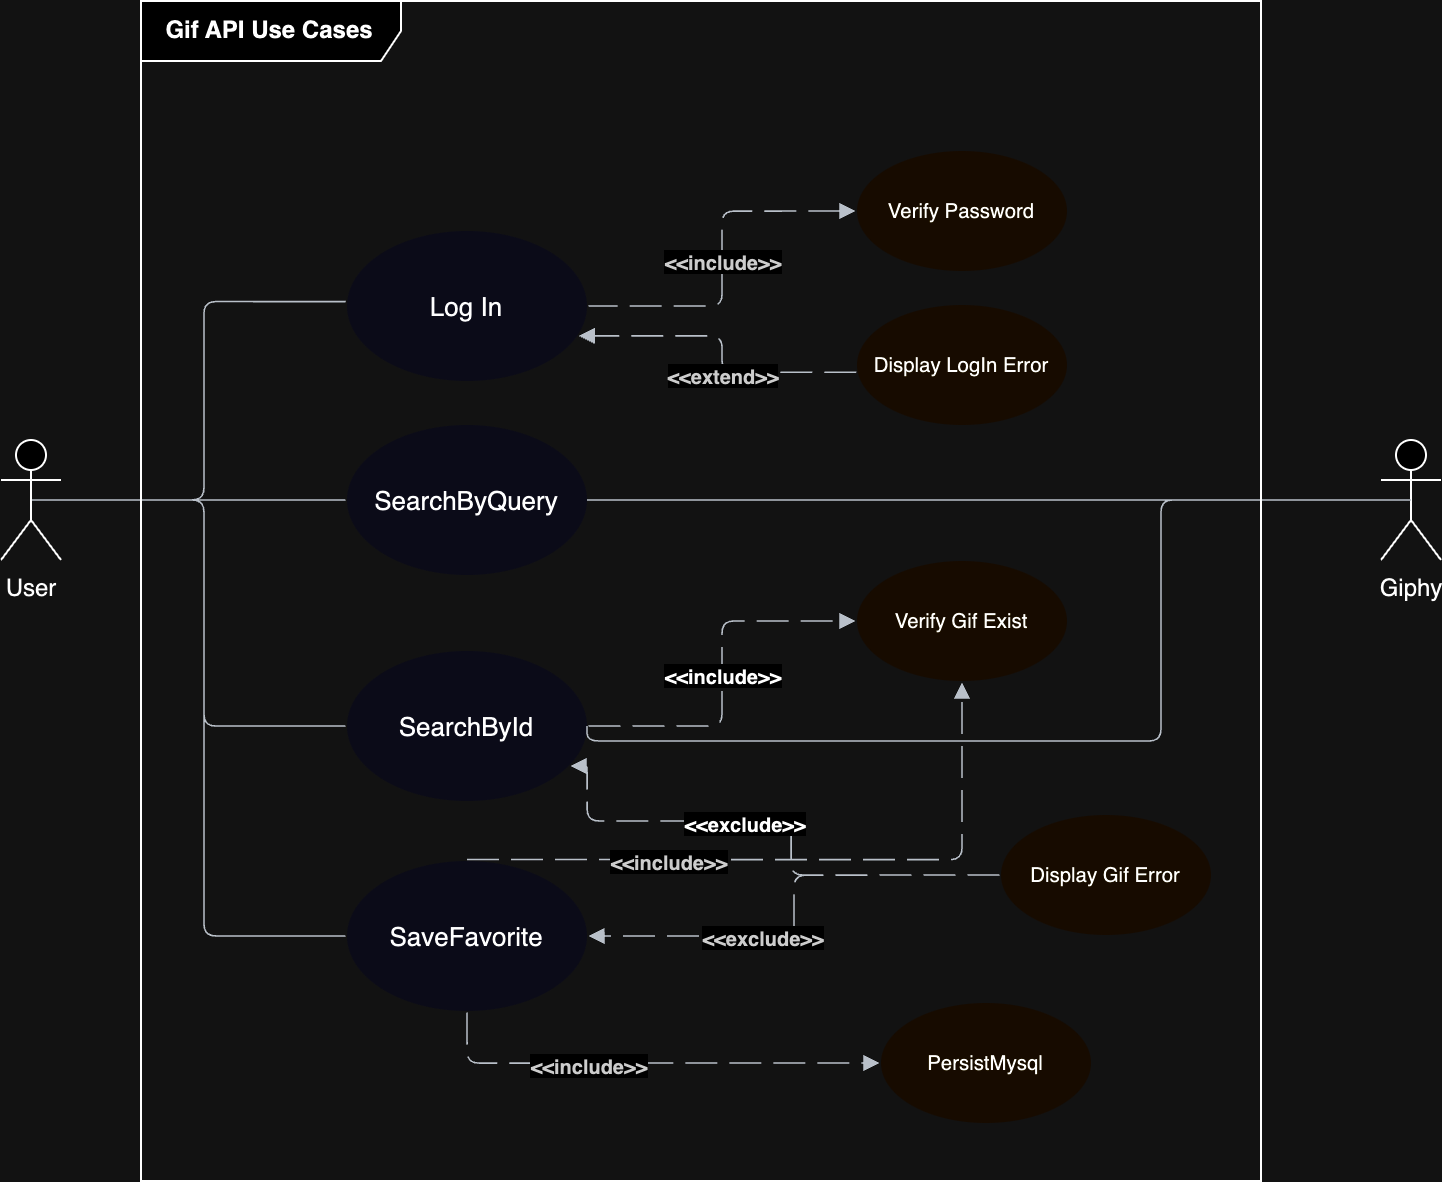

The diagram above was exported from draw.io. Its source (the exported page's mxGraphModel, read from the mxfile embedded in the PNG):
<mxGraphModel dx="1368" dy="828" grid="1" gridSize="10" guides="1" tooltips="1" connect="1" arrows="1" fold="1" page="1" pageScale="1" pageWidth="827" pageHeight="1169" math="0" shadow="0">
  <root>
    <mxCell id="0" />
    <mxCell id="1" parent="0" />
    <mxCell id="NI4LlJh1DZgkTVer72Yt-53" value="" style="html=1;overflow=block;blockSpacing=1;whiteSpace=wrap;container=1;pointerEvents=0;collapsible=0;recursiveResize=0;fontSize=16.7;spacing=0;strokeColor=#unset;fillOpacity=0;rounded=1;absoluteArcSize=1;arcSize=9;fillColor=#000000;strokeWidth=1;lucidId=dJCviyZRXuHj;perimeterSpacing=2;" vertex="1" parent="1">
      <mxGeometry x="405" y="195" width="543" height="565" as="geometry" />
    </mxCell>
    <mxCell id="NI4LlJh1DZgkTVer72Yt-56" value="Log In" style="html=1;overflow=block;blockSpacing=1;whiteSpace=wrap;ellipse;fontSize=13;spacing=3.8;strokeColor=#unset;fillOpacity=100;rounded=1;absoluteArcSize=1;arcSize=9;fillColor=#f2f2ff;strokeWidth=NaN;lucidId=JQCvcMPFK_wj;" vertex="1" parent="1">
      <mxGeometry x="483" y="295" width="120" height="75" as="geometry" />
    </mxCell>
    <mxCell id="NI4LlJh1DZgkTVer72Yt-57" value="SearchByQuery" style="html=1;overflow=block;blockSpacing=1;whiteSpace=wrap;ellipse;fontSize=13;spacing=3.8;strokeColor=#unset;fillOpacity=100;rounded=1;absoluteArcSize=1;arcSize=9;fillColor=#f2f2ff;strokeWidth=NaN;lucidId=WQCvjtCrK.cu;" vertex="1" parent="1">
      <mxGeometry x="483" y="392" width="120" height="75" as="geometry" />
    </mxCell>
    <mxCell id="NI4LlJh1DZgkTVer72Yt-58" value="SearchById" style="html=1;overflow=block;blockSpacing=1;whiteSpace=wrap;ellipse;fontSize=13;spacing=3.8;strokeColor=#unset;fillOpacity=100;rounded=1;absoluteArcSize=1;arcSize=9;fillColor=#f2f2ff;strokeWidth=NaN;lucidId=3RCvlylYa4gv;" vertex="1" parent="1">
      <mxGeometry x="483" y="505" width="120" height="75" as="geometry" />
    </mxCell>
    <mxCell id="NI4LlJh1DZgkTVer72Yt-59" value="SaveFavorite" style="html=1;overflow=block;blockSpacing=1;whiteSpace=wrap;ellipse;fontSize=13;spacing=3.8;strokeColor=#unset;fillOpacity=100;rounded=1;absoluteArcSize=1;arcSize=9;fillColor=#f2f2ff;strokeWidth=NaN;lucidId=aSCvcxzqPHnY;" vertex="1" parent="1">
      <mxGeometry x="483" y="610" width="120" height="75" as="geometry" />
    </mxCell>
    <mxCell id="NI4LlJh1DZgkTVer72Yt-62" value="Verify Password" style="html=1;overflow=block;blockSpacing=1;whiteSpace=wrap;ellipse;fontSize=10.2;spacing=3.8;strokeColor=#unset;fillOpacity=100;rounded=1;absoluteArcSize=1;arcSize=9;fillColor=#fff3d9;strokeWidth=NaN;lucidId=b0CvvDLqM1Vt;" vertex="1" parent="1">
      <mxGeometry x="738" y="255" width="105" height="60" as="geometry" />
    </mxCell>
    <mxCell id="NI4LlJh1DZgkTVer72Yt-63" value="" style="html=1;jettySize=18;whiteSpace=wrap;fontSize=13;strokeColor=#3a414a;strokeOpacity=100;dashed=1;fixDash=1;dashPattern=16 6;strokeWidth=0.8;rounded=1;arcSize=12;edgeStyle=orthogonalEdgeStyle;startArrow=block;startFill=1;endArrow=none;exitX=-0.007;exitY=0.5;exitPerimeter=0;entryX=1.006;entryY=0.5;entryPerimeter=0;lucidId=w5CvI94Okhdl;" edge="1" parent="1" source="NI4LlJh1DZgkTVer72Yt-62" target="NI4LlJh1DZgkTVer72Yt-56">
      <mxGeometry width="100" height="100" relative="1" as="geometry">
        <Array as="points" />
      </mxGeometry>
    </mxCell>
    <mxCell id="NI4LlJh1DZgkTVer72Yt-64" value="&amp;lt;&amp;lt;include&amp;gt;&amp;gt;" style="text;html=1;resizable=0;labelBackgroundColor=default;align=center;verticalAlign=middle;fontStyle=1;fontColor=#333333;fontSize=10;" vertex="1" parent="NI4LlJh1DZgkTVer72Yt-63">
      <mxGeometry relative="1" as="geometry" />
    </mxCell>
    <mxCell id="NI4LlJh1DZgkTVer72Yt-65" value="Display LogIn Error" style="html=1;overflow=block;blockSpacing=1;whiteSpace=wrap;ellipse;fontSize=10.2;spacing=3.8;strokeColor=#unset;fillOpacity=100;rounded=1;absoluteArcSize=1;arcSize=9;fillColor=#fff3d9;strokeWidth=NaN;lucidId=i7CvuHfKaCgx;" vertex="1" parent="1">
      <mxGeometry x="738" y="332" width="105" height="60" as="geometry" />
    </mxCell>
    <mxCell id="NI4LlJh1DZgkTVer72Yt-66" value="" style="html=1;jettySize=18;whiteSpace=wrap;fontSize=13;strokeColor=#3a414a;strokeOpacity=100;dashed=1;fixDash=1;dashPattern=16 6;strokeWidth=0.8;rounded=1;arcSize=12;edgeStyle=orthogonalEdgeStyle;startArrow=none;endArrow=block;endFill=1;exitX=-0.004;exitY=0.56;exitPerimeter=0;entryX=0.966;entryY=0.699;entryPerimeter=0;lucidId=L7Cv4CK5C_r0;" edge="1" parent="1" source="NI4LlJh1DZgkTVer72Yt-65" target="NI4LlJh1DZgkTVer72Yt-56">
      <mxGeometry width="100" height="100" relative="1" as="geometry">
        <Array as="points" />
      </mxGeometry>
    </mxCell>
    <mxCell id="NI4LlJh1DZgkTVer72Yt-67" value="&amp;lt;&amp;lt;extend&amp;gt;&amp;gt;" style="text;html=1;resizable=0;labelBackgroundColor=default;align=center;verticalAlign=middle;fontStyle=1;fontColor=#333333;fontSize=10;" vertex="1" parent="NI4LlJh1DZgkTVer72Yt-66">
      <mxGeometry x="-0.1522596423641155" relative="1" as="geometry" />
    </mxCell>
    <mxCell id="NI4LlJh1DZgkTVer72Yt-68" value="Verify Gif Exist" style="html=1;overflow=block;blockSpacing=1;whiteSpace=wrap;ellipse;fontSize=10.2;spacing=3.8;strokeColor=#unset;fillOpacity=100;rounded=1;absoluteArcSize=1;arcSize=9;fillColor=#fff3d9;strokeWidth=NaN;lucidId=Z9CvEh6GNAwg;" vertex="1" parent="1">
      <mxGeometry x="738" y="460" width="105" height="60" as="geometry" />
    </mxCell>
    <mxCell id="NI4LlJh1DZgkTVer72Yt-69" value="" style="html=1;jettySize=18;whiteSpace=wrap;fontSize=13;strokeColor=#3a414a;strokeOpacity=100;dashed=1;fixDash=1;dashPattern=16 6;strokeWidth=0.8;rounded=1;arcSize=12;edgeStyle=orthogonalEdgeStyle;startArrow=none;endArrow=block;endFill=1;exitX=1.006;exitY=0.5;exitPerimeter=0;entryX=-0.007;entryY=0.5;entryPerimeter=0;lucidId=t-CvQhzkUQU2;" edge="1" parent="1" source="NI4LlJh1DZgkTVer72Yt-58" target="NI4LlJh1DZgkTVer72Yt-68">
      <mxGeometry width="100" height="100" relative="1" as="geometry">
        <Array as="points" />
      </mxGeometry>
    </mxCell>
    <mxCell id="NI4LlJh1DZgkTVer72Yt-70" value="&amp;lt;&amp;lt;include&amp;gt;&amp;gt;" style="text;html=1;resizable=0;labelBackgroundColor=default;align=center;verticalAlign=middle;fontStyle=1;fontSize=10;" vertex="1" parent="NI4LlJh1DZgkTVer72Yt-69">
      <mxGeometry relative="1" as="geometry" />
    </mxCell>
    <mxCell id="NI4LlJh1DZgkTVer72Yt-71" value="PersistMysql" style="html=1;overflow=block;blockSpacing=1;whiteSpace=wrap;ellipse;fontSize=10.2;spacing=3.8;strokeColor=#unset;fillOpacity=100;rounded=1;absoluteArcSize=1;arcSize=9;fillColor=#fff3d9;strokeWidth=NaN;lucidId=z_CvGm5jZ6sh;" vertex="1" parent="1">
      <mxGeometry x="750" y="681" width="105" height="60" as="geometry" />
    </mxCell>
    <mxCell id="NI4LlJh1DZgkTVer72Yt-72" value="" style="html=1;jettySize=18;whiteSpace=wrap;fontSize=13;strokeColor=#3a414a;strokeOpacity=100;dashed=1;fixDash=1;dashPattern=16 6;strokeWidth=0.8;rounded=1;arcSize=12;edgeStyle=orthogonalEdgeStyle;startArrow=none;endArrow=block;endFill=1;exitX=0.5;exitY=1.01;exitPerimeter=0;entryX=-0.007;entryY=0.5;entryPerimeter=0;lucidId=vaDvoH84IrH_;" edge="1" parent="1" source="NI4LlJh1DZgkTVer72Yt-59" target="NI4LlJh1DZgkTVer72Yt-71">
      <mxGeometry width="100" height="100" relative="1" as="geometry">
        <Array as="points" />
      </mxGeometry>
    </mxCell>
    <mxCell id="NI4LlJh1DZgkTVer72Yt-73" value="&amp;lt;&amp;lt;include&amp;gt;&amp;gt;" style="text;html=1;resizable=0;labelBackgroundColor=default;align=center;verticalAlign=middle;fontStyle=1;fontColor=#333333;fontSize=10;" vertex="1" parent="NI4LlJh1DZgkTVer72Yt-72">
      <mxGeometry x="-0.2623719617021655" relative="1" as="geometry" />
    </mxCell>
    <mxCell id="NI4LlJh1DZgkTVer72Yt-74" value="Display Gif Error" style="html=1;overflow=block;blockSpacing=1;whiteSpace=wrap;ellipse;fontSize=10.2;spacing=3.8;strokeColor=#unset;fillOpacity=100;rounded=1;absoluteArcSize=1;arcSize=9;fillColor=#fff3d9;strokeWidth=NaN;lucidId=LcDvrbhPhEGg;" vertex="1" parent="1">
      <mxGeometry x="810" y="587" width="105" height="60" as="geometry" />
    </mxCell>
    <mxCell id="NI4LlJh1DZgkTVer72Yt-75" value="" style="html=1;jettySize=18;whiteSpace=wrap;fontSize=13;strokeColor=#3a414a;strokeOpacity=100;dashed=1;fixDash=1;dashPattern=16 6;strokeWidth=0.8;rounded=1;arcSize=12;edgeStyle=orthogonalEdgeStyle;startArrow=none;endArrow=block;endFill=1;exitX=-0.007;exitY=0.5;exitPerimeter=0;entryX=0.931;entryY=0.767;entryPerimeter=0;lucidId=9cDv0e~~QqVC;" edge="1" parent="1" source="NI4LlJh1DZgkTVer72Yt-74" target="NI4LlJh1DZgkTVer72Yt-58">
      <mxGeometry width="100" height="100" relative="1" as="geometry">
        <Array as="points">
          <mxPoint x="705" y="617" />
          <mxPoint x="705" y="590" />
          <mxPoint x="603" y="590" />
          <mxPoint x="603" y="562" />
        </Array>
      </mxGeometry>
    </mxCell>
    <mxCell id="NI4LlJh1DZgkTVer72Yt-76" value="&amp;lt;&amp;lt;exclude&amp;gt;&amp;gt;" style="text;html=1;resizable=0;labelBackgroundColor=default;align=center;verticalAlign=middle;fontStyle=1;fontSize=10;" vertex="1" parent="NI4LlJh1DZgkTVer72Yt-75">
      <mxGeometry x="0.1484809201716304" relative="1" as="geometry" />
    </mxCell>
    <mxCell id="NI4LlJh1DZgkTVer72Yt-77" value="" style="html=1;jettySize=18;whiteSpace=wrap;fontSize=13;strokeColor=#3a414a;strokeOpacity=100;dashed=1;fixDash=1;dashPattern=16 6;strokeWidth=0.8;rounded=1;arcSize=12;edgeStyle=orthogonalEdgeStyle;startArrow=none;endArrow=block;endFill=1;exitX=-0.007;exitY=0.5;exitPerimeter=0;entryX=1.006;entryY=0.5;entryPerimeter=0;lucidId=~cDv9k_K0l3C;" edge="1" parent="1" source="NI4LlJh1DZgkTVer72Yt-74" target="NI4LlJh1DZgkTVer72Yt-59">
      <mxGeometry width="100" height="100" relative="1" as="geometry">
        <Array as="points" />
      </mxGeometry>
    </mxCell>
    <mxCell id="NI4LlJh1DZgkTVer72Yt-78" value="&amp;lt;&amp;lt;exclude&amp;gt;&amp;gt;" style="text;html=1;resizable=0;labelBackgroundColor=default;align=center;verticalAlign=middle;fontStyle=1;fontColor=#333333;fontSize=10;" vertex="1" parent="NI4LlJh1DZgkTVer72Yt-77">
      <mxGeometry x="0.2662818485614513" relative="1" as="geometry" />
    </mxCell>
    <mxCell id="NI4LlJh1DZgkTVer72Yt-79" value="" style="html=1;jettySize=18;whiteSpace=wrap;fontSize=13;strokeColor=#3a414a;strokeOpacity=100;strokeWidth=0.8;rounded=1;arcSize=12;edgeStyle=orthogonalEdgeStyle;startArrow=none;endArrow=none;exitX=0.5;exitY=0.5;exitPerimeter=0;entryX=-0.005;entryY=0.471;entryPerimeter=0;lucidId=FgDvGaPxvkQe;exitDx=0;exitDy=0;" edge="1" parent="1" source="NI4LlJh1DZgkTVer72Yt-85" target="NI4LlJh1DZgkTVer72Yt-56">
      <mxGeometry width="100" height="100" relative="1" as="geometry">
        <Array as="points" />
        <mxPoint x="285.78" y="404.1300000000001" as="sourcePoint" />
      </mxGeometry>
    </mxCell>
    <mxCell id="NI4LlJh1DZgkTVer72Yt-80" value="" style="html=1;jettySize=18;whiteSpace=wrap;fontSize=13;strokeColor=#3a414a;strokeOpacity=100;strokeWidth=0.8;rounded=1;arcSize=12;edgeStyle=orthogonalEdgeStyle;startArrow=none;endArrow=none;exitX=0.5;exitY=0.5;exitPerimeter=0;entryX=-0.006;entryY=0.5;entryPerimeter=0;lucidId=KgDvyQzoBj_A;exitDx=0;exitDy=0;" edge="1" parent="1" source="NI4LlJh1DZgkTVer72Yt-85" target="NI4LlJh1DZgkTVer72Yt-57">
      <mxGeometry width="100" height="100" relative="1" as="geometry">
        <Array as="points" />
        <mxPoint x="285.78" y="404.1300000000001" as="sourcePoint" />
      </mxGeometry>
    </mxCell>
    <mxCell id="NI4LlJh1DZgkTVer72Yt-81" value="" style="html=1;jettySize=18;whiteSpace=wrap;fontSize=13;strokeColor=#3a414a;strokeOpacity=100;strokeWidth=0.8;rounded=1;arcSize=12;edgeStyle=orthogonalEdgeStyle;startArrow=none;endArrow=none;exitX=0.5;exitY=0.5;exitPerimeter=0;entryX=-0.006;entryY=0.5;entryPerimeter=0;lucidId=PgDvJ3QPuV6c;exitDx=0;exitDy=0;" edge="1" parent="1" source="NI4LlJh1DZgkTVer72Yt-85" target="NI4LlJh1DZgkTVer72Yt-58">
      <mxGeometry width="100" height="100" relative="1" as="geometry">
        <Array as="points" />
        <mxPoint x="285.78" y="404.1300000000001" as="sourcePoint" />
      </mxGeometry>
    </mxCell>
    <mxCell id="NI4LlJh1DZgkTVer72Yt-82" value="" style="html=1;jettySize=18;whiteSpace=wrap;fontSize=13;strokeColor=#3a414a;strokeOpacity=100;strokeWidth=0.8;rounded=1;arcSize=12;edgeStyle=orthogonalEdgeStyle;startArrow=none;endArrow=none;exitX=0.5;exitY=0.5;exitPerimeter=0;entryX=-0.006;entryY=0.5;entryPerimeter=0;lucidId=ZgDvMFWl7PTG;exitDx=0;exitDy=0;" edge="1" parent="1" source="NI4LlJh1DZgkTVer72Yt-85" target="NI4LlJh1DZgkTVer72Yt-59">
      <mxGeometry width="100" height="100" relative="1" as="geometry">
        <Array as="points" />
        <mxPoint x="285.78" y="404.1300000000001" as="sourcePoint" />
      </mxGeometry>
    </mxCell>
    <mxCell id="NI4LlJh1DZgkTVer72Yt-83" value="" style="html=1;jettySize=18;whiteSpace=wrap;fontSize=13;strokeColor=#3a414a;strokeOpacity=100;dashed=1;fixDash=1;dashPattern=16 6;strokeWidth=0.8;rounded=1;arcSize=12;edgeStyle=orthogonalEdgeStyle;startArrow=none;endArrow=block;endFill=1;exitX=0.5;exitY=-0.01;exitPerimeter=0;entryX=0.5;entryY=1.013;entryPerimeter=0;lucidId=RlXvvbUedngr;" edge="1" parent="1" source="NI4LlJh1DZgkTVer72Yt-59" target="NI4LlJh1DZgkTVer72Yt-68">
      <mxGeometry width="100" height="100" relative="1" as="geometry">
        <Array as="points">
          <mxPoint x="790" y="609" />
        </Array>
      </mxGeometry>
    </mxCell>
    <mxCell id="NI4LlJh1DZgkTVer72Yt-84" value="&amp;lt;&amp;lt;include&amp;gt;&amp;gt;" style="text;html=1;resizable=0;labelBackgroundColor=default;align=center;verticalAlign=middle;fontStyle=1;fontColor=#333333;fontSize=10;" vertex="1" parent="NI4LlJh1DZgkTVer72Yt-83">
      <mxGeometry x="-0.40259109309689656" relative="1" as="geometry" />
    </mxCell>
    <mxCell id="NI4LlJh1DZgkTVer72Yt-85" value="User" style="shape=umlActor;verticalLabelPosition=bottom;verticalAlign=top;html=1;" vertex="1" parent="1">
      <mxGeometry x="310" y="399.5" width="30" height="60" as="geometry" />
    </mxCell>
    <mxCell id="NI4LlJh1DZgkTVer72Yt-89" value="Giphy" style="shape=umlActor;verticalLabelPosition=bottom;verticalAlign=top;html=1;" vertex="1" parent="1">
      <mxGeometry x="1000" y="399.5" width="30" height="60" as="geometry" />
    </mxCell>
    <mxCell id="NI4LlJh1DZgkTVer72Yt-92" value="" style="html=1;jettySize=18;whiteSpace=wrap;fontSize=13;strokeColor=#3a414a;strokeOpacity=100;strokeWidth=0.8;rounded=1;arcSize=12;edgeStyle=orthogonalEdgeStyle;startArrow=none;endArrow=none;exitX=1;exitY=0.5;entryX=0.5;entryY=0.5;entryPerimeter=0;lucidId=KgDvyQzoBj_A;exitDx=0;exitDy=0;entryDx=0;entryDy=0;" edge="1" parent="1" source="NI4LlJh1DZgkTVer72Yt-57" target="NI4LlJh1DZgkTVer72Yt-89">
      <mxGeometry width="100" height="100" relative="1" as="geometry">
        <Array as="points">
          <mxPoint x="904" y="430" />
          <mxPoint x="904" y="430" />
        </Array>
        <mxPoint x="800" y="432" as="sourcePoint" />
        <mxPoint x="1007" y="432" as="targetPoint" />
      </mxGeometry>
    </mxCell>
    <mxCell id="NI4LlJh1DZgkTVer72Yt-93" value="" style="html=1;jettySize=18;whiteSpace=wrap;fontSize=13;strokeColor=#3a414a;strokeOpacity=100;strokeWidth=0.8;rounded=1;arcSize=12;edgeStyle=orthogonalEdgeStyle;startArrow=none;endArrow=none;entryX=0.5;entryY=0.5;entryPerimeter=0;lucidId=KgDvyQzoBj_A;entryDx=0;entryDy=0;exitX=1;exitY=0.5;exitDx=0;exitDy=0;" edge="1" parent="1" source="NI4LlJh1DZgkTVer72Yt-58" target="NI4LlJh1DZgkTVer72Yt-89">
      <mxGeometry width="100" height="100" relative="1" as="geometry">
        <Array as="points">
          <mxPoint x="603" y="550" />
          <mxPoint x="890" y="550" />
          <mxPoint x="890" y="430" />
        </Array>
        <mxPoint x="920" y="440" as="sourcePoint" />
        <mxPoint x="1025" y="440" as="targetPoint" />
      </mxGeometry>
    </mxCell>
    <mxCell id="NI4LlJh1DZgkTVer72Yt-97" value="&lt;span style=&quot;font-weight: 700; text-wrap: nowrap;&quot;&gt;Gif API Use Cases&lt;/span&gt;" style="shape=umlFrame;whiteSpace=wrap;html=1;pointerEvents=0;width=130;height=30;" vertex="1" parent="1">
      <mxGeometry x="380" y="180" width="560" height="590" as="geometry" />
    </mxCell>
  </root>
</mxGraphModel>